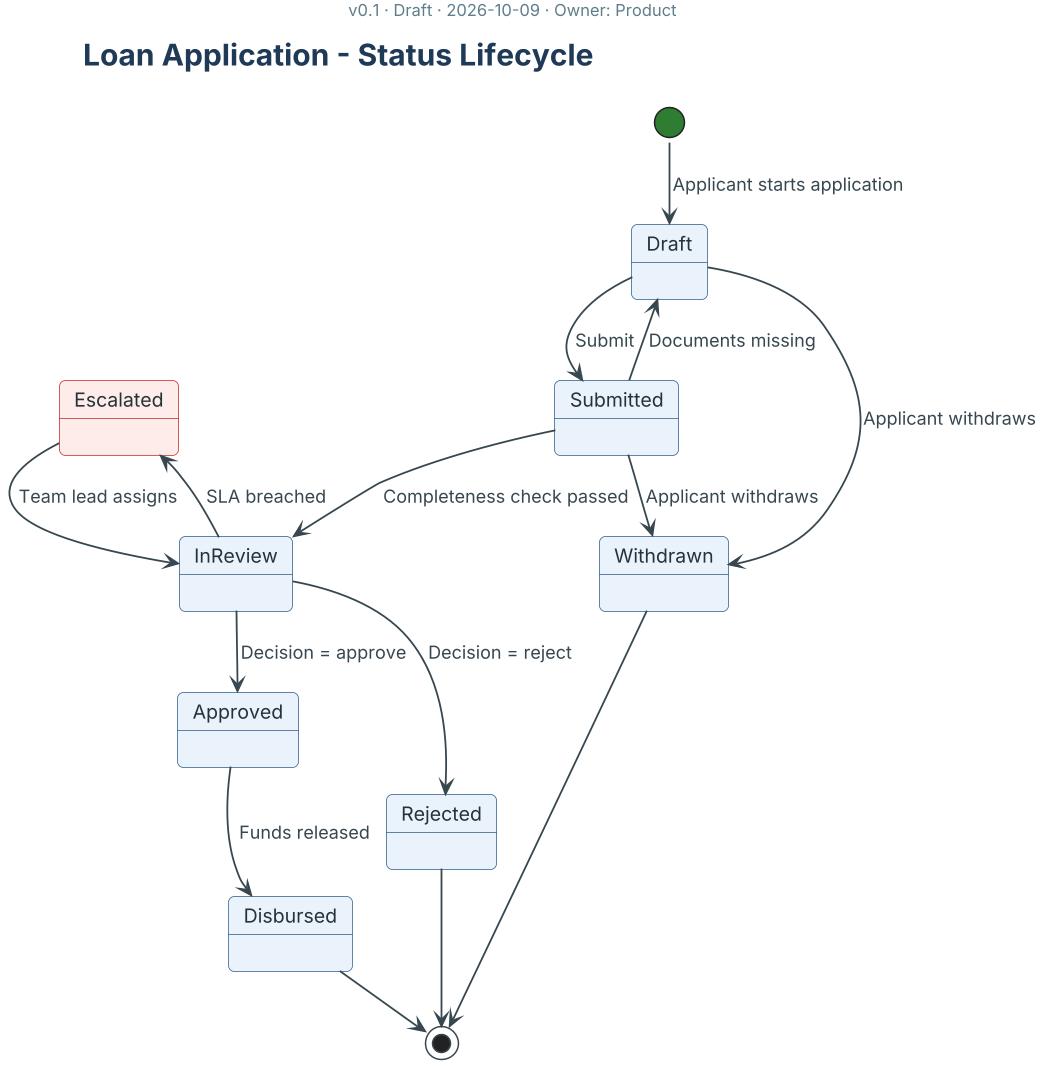

The diagram above was rendered by PlantUML. Its source (embedded in the PNG):
@startuml

skinparam dpi 144
skinparam shadowing false
skinparam roundCorner 8
skinparam defaultFontName Arial
skinparam defaultFontSize 13
skinparam defaultFontColor #263238
skinparam backgroundColor #FFFFFF
skinparam ArrowColor #37474F
skinparam ArrowFontColor #37474F
skinparam ArrowFontSize 12
skinparam ArrowThickness 1.2

skinparam TitleFontSize 20
skinparam TitleFontStyle bold
skinparam TitleFontColor #1F3A57
skinparam HeaderFontColor #607D8B
skinparam HeaderFontSize 11
skinparam CaptionFontColor #607D8B
skinparam CaptionFontSize 11
skinparam LegendBackgroundColor #F7F9FB
skinparam LegendBorderColor #90A4AE
skinparam LegendFontSize 12

skinparam NoteBackgroundColor #FFFDE7
skinparam NoteBorderColor #B7791F

skinparam ParticipantBackgroundColor #EAF2FB
skinparam ParticipantBorderColor #2F5D8A
skinparam ActorBackgroundColor #EAF2FB
skinparam ActorBorderColor #2F5D8A
skinparam DatabaseBackgroundColor #EAF2FB
skinparam DatabaseBorderColor #2F5D8A
skinparam BoundaryBackgroundColor #EAF2FB
skinparam BoundaryBorderColor #2F5D8A
skinparam QueueBackgroundColor #EAF2FB
skinparam QueueBorderColor #2F5D8A
skinparam SequenceLifeLineBorderColor #90A4AE
skinparam SequenceBoxBackgroundColor #F7F9FB
skinparam SequenceBoxBorderColor #90A4AE
skinparam SequenceGroupBackgroundColor #F7F9FB
skinparam SequenceGroupBorderColor #90A4AE
skinparam SequenceDividerBackgroundColor #ECEFF1

skinparam ActivityBackgroundColor #EAF2FB
skinparam ActivityBorderColor #2F5D8A
skinparam ActivityDiamondBackgroundColor #FFF8E1
skinparam ActivityDiamondBorderColor #B7791F
skinparam ActivityStartColor #2E7D32
skinparam ActivityEndColor #37474F
skinparam PartitionBackgroundColor #F7F9FB
skinparam PartitionBorderColor #90A4AE
skinparam SwimlaneBorderColor #90A4AE
skinparam SwimlaneTitleFontStyle bold

skinparam UsecaseBackgroundColor #EAF2FB
skinparam UsecaseBorderColor #2F5D8A
skinparam RectangleBackgroundColor #FFFFFF
skinparam RectangleBorderColor #546E7A
skinparam PackageBackgroundColor #F7F9FB
skinparam PackageBorderColor #90A4AE

skinparam ClassBackgroundColor #EAF2FB
skinparam ClassBorderColor #2F5D8A
skinparam ClassHeaderBackgroundColor #D6E6F5
skinparam ClassAttributeIconSize 0
skinparam StereotypeCBackgroundColor #FFF8E1
skinparam EnumBackgroundColor #FFF8E1
skinparam EnumBorderColor #B7791F

skinparam StateBackgroundColor #EAF2FB
skinparam StateBorderColor #2F5D8A
skinparam StateStartColor #2E7D32
skinparam StateEndColor #37474F

skinparam ComponentBackgroundColor #EAF2FB
skinparam ComponentBorderColor #2F5D8A

skinparam ParticipantBackgroundColor<<exception>> #FDECEA
skinparam ParticipantBorderColor<<exception>> #C62828
skinparam UsecaseBackgroundColor<<exception>> #FDECEA
skinparam UsecaseBorderColor<<exception>> #C62828
skinparam ClassBackgroundColor<<exception>> #FDECEA
skinparam ClassBorderColor<<exception>> #C62828
skinparam StateBackgroundColor<<exception>> #FDECEA
skinparam StateBorderColor<<exception>> #C62828

!pragma layout smetana
title Loan Application - Status Lifecycle
header v0.1 · Draft · 2026-10-09 · Owner: Product

[*] --> Draft : Applicant starts application
Draft --> Submitted : Submit
Submitted --> InReview : Completeness check passed
Submitted --> Draft : Documents missing
InReview --> Approved : Decision = approve
InReview --> Rejected : Decision = reject
InReview --> Escalated <<exception>> : SLA breached
Escalated --> InReview : Team lead assigns
Approved --> Disbursed : Funds released
Draft --> Withdrawn : Applicant withdraws
Submitted --> Withdrawn : Applicant withdraws
Rejected --> [*]
Withdrawn --> [*]
Disbursed --> [*]

state Escalated <<exception>>
@enduml